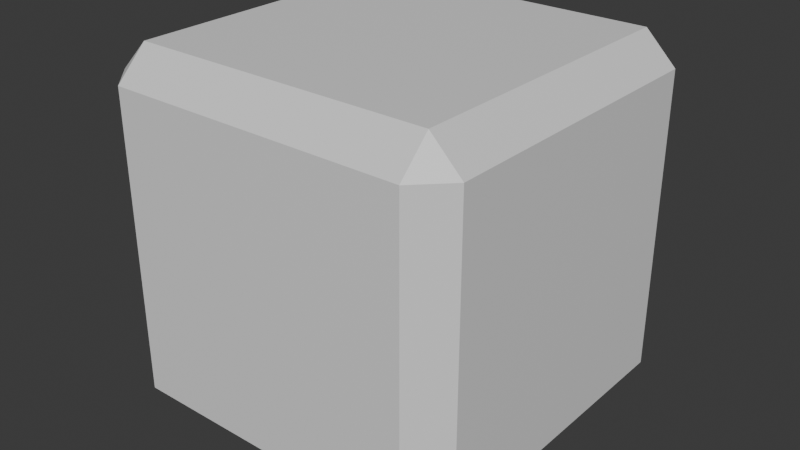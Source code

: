 # Source: bevel_cube_1.blend  (saved by Blender 4.1.23; exported with 4.5.12 LTS)
import bpy
from mathutils import Matrix  # noqa: F401  (used for matrix-valued properties, if any)

bpy.ops.wm.read_factory_settings(use_empty=True)
scene = bpy.context.scene
scene.name = 'Scene'

# ---- collections
col_collection = bpy.data.collections.new('Collection'); scene.collection.children.link(col_collection)

# ---- materials (node trees are filled in below, after node groups)
mat_material = bpy.data.materials.new('Material')
mat_material.alpha_threshold = 0.0
mat_material.use_transparent_shadow = False
mat_material.roughness = 0.5
mat_material.line_color = (0.0, 0.0, 0.0, 1.0)

# ---- material node trees
mat_material.use_nodes = True; mat_material.node_tree.nodes.clear()
_N = mat_material.node_tree.nodes; _L = mat_material.node_tree.links
n0 = _N.new('ShaderNodeOutputMaterial'); n0.name = 'Material Output'; n0.location = (300, 300)
n1 = _N.new('ShaderNodeBsdfPrincipled'); n1.name = 'Principled BSDF'; n1.location = (10, 300)
n1.inputs[3].default_value = 1.45
_L.new(n1.outputs[0], n0.inputs[0])
n0.is_active_output = True

# ---- world
world_world = bpy.data.worlds.new('World'); scene.world = world_world
world_world.use_nodes = True; world_world.node_tree.nodes.clear()
_N = world_world.node_tree.nodes; _L = world_world.node_tree.links
n0 = _N.new('ShaderNodeOutputWorld'); n0.name = 'World Output'; n0.location = (300, 300)
n1 = _N.new('ShaderNodeBackground'); n1.name = 'Background'; n1.location = (10, 300)
n1.inputs[0].default_value = (0.05088, 0.05088, 0.05088, 1.0)
_L.new(n1.outputs[0], n0.inputs[0])
n0.is_active_output = True
world_world.color = (0.05088, 0.05088, 0.05088)
world_world.use_sun_shadow = False
world_world.sun_shadow_jitter_overblur = 0.0

# ---- meshes
me_cube = bpy.data.meshes.new('Cube')
me_cube.from_pydata([(0.4149, 0.5, 0.4149), (0.4149, 0.4149, 0.5), (0.5, 0.4149, 0.4149), (0.4149, 0.4149, -0.5), (0.4149, 0.5, -0.4149), (0.5, 0.4149, -0.4149), (0.5, -0.4149, 0.4149), (0.4149, -0.4149, 0.5), (0.4149, -0.5, 0.4149), (0.5, -0.4149, -0.4149), (0.4149, -0.5, -0.4149), (0.4149, -0.4149, -0.5), (-0.4149, 0.5, 0.4149), (-0.5, 0.4149, 0.4149), (-0.4149, 0.4149, 0.5), (-0.5, 0.4149, -0.4149), (-0.4149, 0.5, -0.4149), (-0.4149, 0.4149, -0.5), (-0.5, -0.4149, 0.4149), (-0.4149, -0.5, 0.4149), (-0.4149, -0.4149, 0.5), (-0.4149, -0.4149, -0.5), (-0.4149, -0.5, -0.4149), (-0.5, -0.4149, -0.4149)], [], [(17, 3, 11, 21), (23, 18, 13, 15), (10, 8, 19, 22), (1, 14, 20, 7), (5, 2, 6, 9), (0, 1, 2), (3, 4, 5), (6, 7, 8), (9, 10, 11), (12, 13, 14), (15, 16, 17), (18, 19, 20), (21, 22, 23), (17, 21, 23, 15), (3, 17, 16, 4), (2, 5, 4, 0), (22, 19, 18, 23), (8, 10, 9, 6), (12, 16, 15, 13), (7, 20, 19, 8), (1, 7, 6, 2), (21, 11, 10, 22), (20, 14, 13, 18), (14, 1, 0, 12), (11, 3, 5, 9), (16, 12, 0, 4)])
_uv = me_cube.uv_layers.new(name='UVMap')
_uv.uv.foreach_set('vector', [0.1463, 0.5213, 0.3537, 0.5213, 0.3537, 0.7287, 0.1463, 0.7287, 0.3963, 0.02127, 0.6037, 0.02127, 0.6037, 0.2287, 0.3963, 0.2287, 0.3963, 0.7713, 0.6037, 0.7713, 0.6037, 0.9787, 0.3963, 0.9787, 0.6463, 0.5213, 0.8537, 0.5213, 0.8537, 0.7287, 0.6463, 0.7287, 0.3963, 0.5213, 0.6037, 0.5213, 0.6037, 0.7287, 0.3963, 0.7287, 0.6037, 0.4787, 0.625, 0.4787, 0.6037, 0.5, 0.3537, 0.5213, 0.3537, 0.5, 0.375, 0.5213, 0.6037, 0.75, 0.625, 0.7713, 0.6037, 0.7713, 0.375, 0.7287, 0.3537, 0.75, 0.3537, 0.7287, 0.6037, 0.25, 0.6037, 0.2287, 0.625, 0.2287, 0.125, 0.5213, 0.1463, 0.5, 0.1463, 0.5213, 0.6037, 0.02127, 0.6037, 0.0, 0.625, 0.02127, 0.1463, 0.7287, 0.1463, 0.75, 0.125, 0.7287, 0.1463, 0.5213, 0.1463, 0.7287, 0.125, 0.7287, 0.125, 0.5213, 0.3537, 0.5213, 0.1463, 0.5213, 0.1463, 0.5, 0.3537, 0.5, 0.6037, 0.5213, 0.3963, 0.5213, 0.3963, 0.4787, 0.6037, 0.4787, 0.3963, 0.0, 0.6037, 0.0, 0.6037, 0.02127, 0.3963, 0.02127, 0.6037, 0.7713, 0.3963, 0.7713, 0.3963, 0.7287, 0.6037, 0.7287, 0.6037, 0.2713, 0.3963, 0.2713, 0.3963, 0.2287, 0.6037, 0.2287, 0.625, 0.7713, 0.625, 0.9787, 0.6037, 0.9787, 0.6037, 0.7713, 0.6463, 0.5213, 0.6463, 0.7287, 0.6037, 0.7287, 0.6037, 0.5213, 0.1463, 0.7287, 0.3537, 0.7287, 0.3537, 0.75, 0.1463, 0.75, 0.625, 0.02127, 0.625, 0.2287, 0.6037, 0.2287, 0.6037, 0.02127, 0.625, 0.2713, 0.625, 0.4787, 0.6037, 0.4787, 0.6037, 0.2713, 0.3537, 0.7287, 0.3537, 0.5213, 0.3963, 0.5213, 0.3963, 0.7287, 0.3963, 0.2713, 0.6037, 0.2713, 0.6037, 0.4787, 0.3963, 0.4787])
me_cube.materials.append(mat_material)
me_cube.use_mirror_vertex_groups = False
me_cube.update()

# ---- objects
ob_cube = bpy.data.objects.new('Cube', me_cube)

# ---- transforms, parenting, visibility, modifiers, constraints
ob_cube.location = (0.0, 0.0, 0.0)
ob_cube.lock_rotations_4d = False
ob_cube.empty_display_type = 'ARROWS'
ob_cube.lineart.crease_threshold = 0.0

# ---- collection membership
col_collection.objects.link(ob_cube)

# ---- scene / render settings (as saved in the file)
scene.frame_start = 1; scene.frame_end = 250; scene.frame_set(1)
scene.render.engine = 'BLENDER_EEVEE_NEXT'
scene.cycles.sampling_pattern = 'TABULATED_SOBOL'
scene.eevee.ray_tracing_options.trace_max_roughness = 0.0
bpy.context.view_layer.update()

# ---- added for rendering (the .blend has no active camera and no usable light): camera, sun
cam_auto = bpy.data.cameras.new('AutoCamera')
cam_auto.lens = 50.0
cam_auto.sensor_width = 36.0
cam_auto.clip_end = 1000.0
ob_auto_camera = bpy.data.objects.new('AutoCamera', cam_auto)
scene.collection.objects.link(ob_auto_camera)
ob_auto_camera.location = (1.60254, -1.92304, 1.28203)
ob_auto_camera.rotation_euler = (1.09748, -7.21219e-08, 0.694738)
scene.camera = ob_auto_camera
light_auto_sun = bpy.data.lights.new('AutoSun', 'SUN')
light_auto_sun.energy = 3.0
light_auto_sun.angle = 0.0523599
ob_auto_sun = bpy.data.objects.new('AutoSun', light_auto_sun)
scene.collection.objects.link(ob_auto_sun)
ob_auto_sun.rotation_euler = (0.872665, 0.174533, 0.523599)
bpy.context.view_layer.update()
